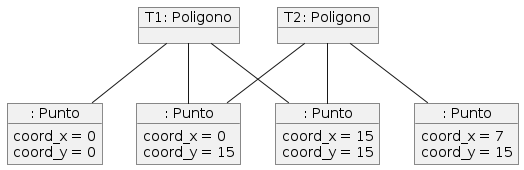

The diagram above was rendered by PlantUML. Its source (embedded in the PNG):
@startuml
object "T1: Poligono" as o1
object "T2: Poligono" as o2
object ": Punto" as o3
object ": Punto" as o4
object ": Punto" as o5
object ": Punto" as o6
object o3{
coord_x = 0
coord_y = 0
}
object o4{
coord_x = 0
coord_y = 15
}
object o5{
coord_x = 15
coord_y = 15
}
object o6{
coord_x = 7
coord_y = 15
}
o1 -- o3
o1 -- o4
o1 -- o5
o2 -- o4
o2 -- o5
o2 -- o6
@enduml